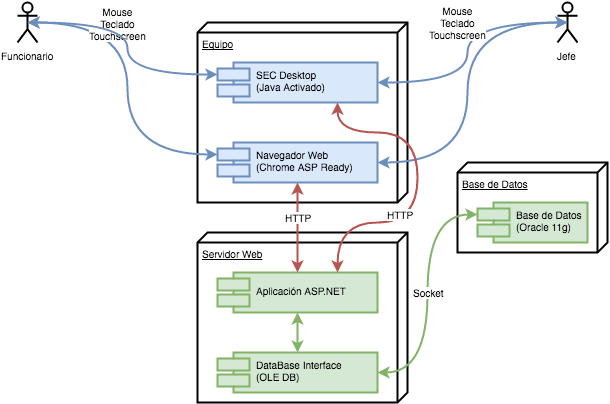

The diagram above was exported from draw.io. Its source (the exported page's mxGraphModel, read from the mxfile embedded in the PNG):
<mxGraphModel dx="954" dy="607" grid="1" gridSize="10" guides="1" tooltips="1" connect="1" arrows="1" fold="1" page="1" pageScale="1" pageWidth="850" pageHeight="1100" background="#ffffff" math="0" shadow="0">
  <root>
    <mxCell id="0" />
    <mxCell id="1" parent="0" />
    <mxCell id="2807294401b29642-1" value="Funcionario" style="shape=umlActor;verticalLabelPosition=bottom;labelBackgroundColor=#ffffff;verticalAlign=top;html=1;strokeColor=#000000;strokeWidth=2;fillColor=#ffffff;fontSize=10;fontColor=#000000;align=center;" vertex="1" parent="1">
      <mxGeometry x="120" y="40" width="20" height="40" as="geometry" />
    </mxCell>
    <mxCell id="2807294401b29642-2" value="Equipo" style="verticalAlign=top;align=left;spacingTop=8;spacingLeft=2;spacingRight=12;shape=cube;size=10;direction=south;fontStyle=4;html=1;strokeColor=#000000;strokeWidth=2;fillColor=none;fontSize=10;fontColor=#000000;" vertex="1" parent="1">
      <mxGeometry x="300" y="60" width="210" height="180" as="geometry" />
    </mxCell>
    <mxCell id="2807294401b29642-3" value="Navegador Web &#10;(Chrome ASP Ready)" style="shape=component;align=left;spacingLeft=36;strokeColor=#6c8ebf;strokeWidth=2;fillColor=#dae8fc;fontSize=10;fontColor=#000000;" vertex="1" parent="1">
      <mxGeometry x="320" y="180" width="160" height="40" as="geometry" />
    </mxCell>
    <mxCell id="2807294401b29642-6" style="edgeStyle=orthogonalEdgeStyle;curved=1;html=1;exitX=0.5;exitY=0.5;exitPerimeter=0;entryX=0;entryY=0.3;startArrow=classic;startFill=1;endArrow=classic;endFill=1;jettySize=auto;orthogonalLoop=1;strokeColor=#6c8ebf;strokeWidth=2;fontSize=10;fontColor=#000000;align=left;fillColor=#dae8fc;" edge="1" parent="1" source="2807294401b29642-1" target="2807294401b29642-3">
      <mxGeometry relative="1" as="geometry" />
    </mxCell>
    <mxCell id="2807294401b29642-13" value="Mouse&lt;div&gt;Teclado&lt;/div&gt;&lt;div&gt;Touchscreen&lt;/div&gt;" style="text;html=1;resizable=0;points=[];align=center;verticalAlign=middle;labelBackgroundColor=#ffffff;fontSize=10;fontColor=#000000;" vertex="1" connectable="0" parent="2807294401b29642-6">
      <mxGeometry x="-0.2845" y="-10" relative="1" as="geometry">
        <mxPoint y="-15" as="offset" />
      </mxGeometry>
    </mxCell>
    <mxCell id="2807294401b29642-8" value="SEC Desktop &#10;(Java Activado)" style="shape=component;align=left;spacingLeft=36;strokeColor=#6c8ebf;strokeWidth=2;fillColor=#dae8fc;fontSize=10;fontColor=#000000;" vertex="1" parent="1">
      <mxGeometry x="320" y="100" width="160" height="40" as="geometry" />
    </mxCell>
    <mxCell id="2807294401b29642-9" style="edgeStyle=orthogonalEdgeStyle;curved=1;html=1;exitX=0.5;exitY=0.5;exitPerimeter=0;entryX=0;entryY=0.3;startArrow=classic;startFill=1;endArrow=classic;endFill=1;jettySize=auto;orthogonalLoop=1;strokeColor=#6c8ebf;strokeWidth=2;fontSize=10;fontColor=#000000;align=left;fillColor=#dae8fc;" edge="1" parent="1" source="2807294401b29642-1" target="2807294401b29642-8">
      <mxGeometry relative="1" as="geometry" />
    </mxCell>
    <mxCell id="2807294401b29642-10" value="Jefe" style="shape=umlActor;verticalLabelPosition=bottom;labelBackgroundColor=#ffffff;verticalAlign=top;html=1;strokeColor=#000000;strokeWidth=2;fillColor=#ffffff;fontSize=10;fontColor=#000000;align=center;" vertex="1" parent="1">
      <mxGeometry x="660" y="40" width="20" height="40" as="geometry" />
    </mxCell>
    <mxCell id="2807294401b29642-11" style="edgeStyle=orthogonalEdgeStyle;curved=1;html=1;exitX=0.5;exitY=0.5;exitPerimeter=0;entryX=1;entryY=0.5;startArrow=classic;startFill=1;endArrow=classic;endFill=1;jettySize=auto;orthogonalLoop=1;strokeColor=#6c8ebf;strokeWidth=2;fontSize=10;fontColor=#000000;align=left;fillColor=#dae8fc;" edge="1" parent="1" source="2807294401b29642-10" target="2807294401b29642-3">
      <mxGeometry relative="1" as="geometry" />
    </mxCell>
    <mxCell id="2807294401b29642-12" style="edgeStyle=orthogonalEdgeStyle;curved=1;html=1;exitX=0.5;exitY=0.5;exitPerimeter=0;entryX=1;entryY=0.5;startArrow=classic;startFill=1;endArrow=classic;endFill=1;jettySize=auto;orthogonalLoop=1;strokeColor=#6c8ebf;strokeWidth=2;fontSize=10;fontColor=#000000;align=left;fillColor=#dae8fc;" edge="1" parent="1" source="2807294401b29642-10" target="2807294401b29642-8">
      <mxGeometry relative="1" as="geometry" />
    </mxCell>
    <mxCell id="2807294401b29642-14" value="Mouse&lt;div&gt;Teclado&lt;/div&gt;&lt;div&gt;Touchscreen&lt;/div&gt;" style="text;html=1;resizable=0;points=[];align=center;verticalAlign=middle;labelBackgroundColor=#ffffff;fontSize=10;fontColor=#000000;" vertex="1" connectable="0" parent="1">
      <mxGeometry x="570" y="110" as="geometry">
        <mxPoint x="-10" y="-51" as="offset" />
      </mxGeometry>
    </mxCell>
    <mxCell id="2807294401b29642-15" value="Servidor Web" style="verticalAlign=top;align=left;spacingTop=8;spacingLeft=2;spacingRight=12;shape=cube;size=10;direction=south;fontStyle=4;html=1;strokeColor=#000000;strokeWidth=2;fillColor=none;fontSize=10;fontColor=#000000;" vertex="1" parent="1">
      <mxGeometry x="300" y="270" width="210" height="170" as="geometry" />
    </mxCell>
    <mxCell id="2807294401b29642-18" value="Aplicación ASP.NET" style="shape=component;align=left;spacingLeft=36;strokeColor=#82b366;strokeWidth=2;fillColor=#d5e8d4;fontSize=10;fontColor=#000000;" vertex="1" parent="1">
      <mxGeometry x="320" y="310" width="160" height="40" as="geometry" />
    </mxCell>
    <mxCell id="2807294401b29642-19" value="DataBase Interface&#10;(OLE DB)" style="shape=component;align=left;spacingLeft=36;strokeColor=#82b366;strokeWidth=2;fillColor=#d5e8d4;fontSize=10;fontColor=#000000;" vertex="1" parent="1">
      <mxGeometry x="320" y="390" width="160" height="40" as="geometry" />
    </mxCell>
    <mxCell id="2807294401b29642-20" style="edgeStyle=orthogonalEdgeStyle;curved=1;html=1;exitX=0.5;exitY=1;entryX=0.5;entryY=0;startArrow=classic;startFill=1;endArrow=classic;endFill=1;jettySize=auto;orthogonalLoop=1;strokeColor=#b85450;strokeWidth=2;fontSize=10;fontColor=#000000;align=left;fillColor=#f8cecc;" edge="1" parent="1" source="2807294401b29642-3" target="2807294401b29642-18">
      <mxGeometry relative="1" as="geometry" />
    </mxCell>
    <mxCell id="2807294401b29642-26" value="HTTP" style="text;html=1;resizable=0;points=[];align=center;verticalAlign=middle;labelBackgroundColor=#ffffff;fontSize=10;fontColor=#000000;" vertex="1" connectable="0" parent="2807294401b29642-20">
      <mxGeometry x="-0.175" y="1" relative="1" as="geometry">
        <mxPoint x="-1" y="-3" as="offset" />
      </mxGeometry>
    </mxCell>
    <mxCell id="2807294401b29642-22" style="edgeStyle=orthogonalEdgeStyle;curved=1;html=1;exitX=0.5;exitY=1;entryX=0.5;entryY=0;startArrow=classic;startFill=1;endArrow=classic;endFill=1;jettySize=auto;orthogonalLoop=1;strokeColor=#82b366;strokeWidth=2;fontSize=10;fontColor=#000000;align=left;fillColor=#d5e8d4;" edge="1" parent="1" source="2807294401b29642-18" target="2807294401b29642-19">
      <mxGeometry relative="1" as="geometry" />
    </mxCell>
    <mxCell id="2807294401b29642-23" value="Base de Datos" style="verticalAlign=top;align=left;spacingTop=8;spacingLeft=2;spacingRight=12;shape=cube;size=10;direction=south;fontStyle=4;html=1;strokeColor=#000000;strokeWidth=2;fillColor=none;fontSize=10;fontColor=#000000;" vertex="1" parent="1">
      <mxGeometry x="560" y="200" width="150" height="90" as="geometry" />
    </mxCell>
    <mxCell id="2807294401b29642-24" value="Base de Datos&#10;(Oracle 11g)" style="shape=component;align=left;spacingLeft=36;strokeColor=#82b366;strokeWidth=2;fillColor=#d5e8d4;fontSize=10;fontColor=#000000;" vertex="1" parent="1">
      <mxGeometry x="580" y="240" width="110" height="40" as="geometry" />
    </mxCell>
    <mxCell id="2807294401b29642-25" style="edgeStyle=orthogonalEdgeStyle;curved=1;html=1;exitX=1;exitY=0.5;entryX=0;entryY=0.3;startArrow=classic;startFill=1;endArrow=classic;endFill=1;jettySize=auto;orthogonalLoop=1;strokeColor=#82b366;strokeWidth=2;fontSize=10;fontColor=#000000;align=left;fillColor=#d5e8d4;" edge="1" parent="1" source="2807294401b29642-19" target="2807294401b29642-24">
      <mxGeometry relative="1" as="geometry" />
    </mxCell>
    <mxCell id="2807294401b29642-27" value="Socket" style="text;html=1;resizable=0;points=[];align=center;verticalAlign=middle;labelBackgroundColor=#ffffff;fontSize=10;fontColor=#000000;" vertex="1" connectable="0" parent="2807294401b29642-25">
      <mxGeometry x="0.0155" y="-1" relative="1" as="geometry">
        <mxPoint as="offset" />
      </mxGeometry>
    </mxCell>
    <mxCell id="2807294401b29642-28" style="edgeStyle=orthogonalEdgeStyle;curved=1;html=1;exitX=0.75;exitY=1;entryX=0.75;entryY=0;startArrow=classic;startFill=1;endArrow=classic;endFill=1;jettySize=auto;orthogonalLoop=1;strokeColor=#b85450;strokeWidth=2;fontSize=10;fontColor=#000000;align=left;fillColor=#f8cecc;" edge="1" parent="1" source="2807294401b29642-8" target="2807294401b29642-18">
      <mxGeometry relative="1" as="geometry">
        <Array as="points">
          <mxPoint x="440" y="170" />
          <mxPoint x="520" y="170" />
          <mxPoint x="520" y="260" />
          <mxPoint x="440" y="260" />
        </Array>
      </mxGeometry>
    </mxCell>
    <mxCell id="2807294401b29642-29" value="HTTP" style="text;html=1;resizable=0;points=[];align=center;verticalAlign=middle;labelBackgroundColor=#ffffff;fontSize=10;fontColor=#000000;" vertex="1" connectable="0" parent="2807294401b29642-28">
      <mxGeometry x="0.297" y="-5" relative="1" as="geometry">
        <mxPoint x="-4" y="-4" as="offset" />
      </mxGeometry>
    </mxCell>
  </root>
</mxGraphModel>